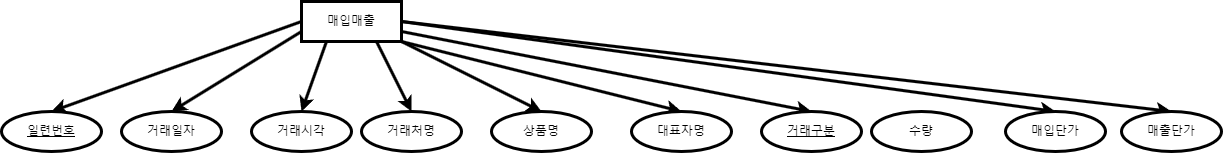

The diagram above was exported from draw.io. Its source (the exported page's mxGraphModel, read from the mxfile embedded in the PNG):
<mxGraphModel dx="2308" dy="771" grid="1" gridSize="10" guides="1" tooltips="1" connect="1" arrows="1" fold="1" page="1" pageScale="1" pageWidth="827" pageHeight="1169" math="0" shadow="0">
  <root>
    <mxCell id="0" />
    <mxCell id="1" parent="0" />
    <mxCell id="pQJyKxE98RG4ciC6QEuW-39" style="rounded=0;orthogonalLoop=1;jettySize=auto;html=1;exitX=0;exitY=0.5;exitDx=0;exitDy=0;entryX=0.5;entryY=0;entryDx=0;entryDy=0;strokeWidth=3;" edge="1" parent="1" source="pQJyKxE98RG4ciC6QEuW-2" target="pQJyKxE98RG4ciC6QEuW-4">
      <mxGeometry relative="1" as="geometry" />
    </mxCell>
    <mxCell id="pQJyKxE98RG4ciC6QEuW-40" style="rounded=0;orthogonalLoop=1;jettySize=auto;html=1;exitX=0;exitY=0.75;exitDx=0;exitDy=0;entryX=0.5;entryY=0;entryDx=0;entryDy=0;strokeWidth=3;" edge="1" parent="1" source="pQJyKxE98RG4ciC6QEuW-2" target="pQJyKxE98RG4ciC6QEuW-8">
      <mxGeometry relative="1" as="geometry" />
    </mxCell>
    <mxCell id="pQJyKxE98RG4ciC6QEuW-43" style="rounded=0;orthogonalLoop=1;jettySize=auto;html=1;exitX=0.25;exitY=1;exitDx=0;exitDy=0;entryX=0.5;entryY=0;entryDx=0;entryDy=0;strokeWidth=3;" edge="1" parent="1" source="pQJyKxE98RG4ciC6QEuW-2" target="pQJyKxE98RG4ciC6QEuW-23">
      <mxGeometry relative="1" as="geometry" />
    </mxCell>
    <mxCell id="pQJyKxE98RG4ciC6QEuW-44" style="rounded=0;orthogonalLoop=1;jettySize=auto;html=1;exitX=0.75;exitY=1;exitDx=0;exitDy=0;entryX=0.5;entryY=0;entryDx=0;entryDy=0;strokeWidth=3;" edge="1" parent="1" source="pQJyKxE98RG4ciC6QEuW-2" target="pQJyKxE98RG4ciC6QEuW-27">
      <mxGeometry relative="1" as="geometry" />
    </mxCell>
    <mxCell id="pQJyKxE98RG4ciC6QEuW-45" style="rounded=0;orthogonalLoop=1;jettySize=auto;html=1;exitX=1;exitY=1;exitDx=0;exitDy=0;entryX=0.5;entryY=0;entryDx=0;entryDy=0;strokeWidth=3;" edge="1" parent="1" source="pQJyKxE98RG4ciC6QEuW-2" target="pQJyKxE98RG4ciC6QEuW-25">
      <mxGeometry relative="1" as="geometry" />
    </mxCell>
    <mxCell id="pQJyKxE98RG4ciC6QEuW-46" style="rounded=0;orthogonalLoop=1;jettySize=auto;html=1;exitX=1;exitY=1;exitDx=0;exitDy=0;entryX=0.5;entryY=0;entryDx=0;entryDy=0;strokeWidth=3;" edge="1" parent="1" source="pQJyKxE98RG4ciC6QEuW-2" target="pQJyKxE98RG4ciC6QEuW-28">
      <mxGeometry relative="1" as="geometry" />
    </mxCell>
    <mxCell id="pQJyKxE98RG4ciC6QEuW-47" style="rounded=0;orthogonalLoop=1;jettySize=auto;html=1;exitX=1;exitY=0.75;exitDx=0;exitDy=0;entryX=0.5;entryY=0;entryDx=0;entryDy=0;strokeWidth=3;" edge="1" parent="1" source="pQJyKxE98RG4ciC6QEuW-2" target="pQJyKxE98RG4ciC6QEuW-15">
      <mxGeometry relative="1" as="geometry" />
    </mxCell>
    <mxCell id="pQJyKxE98RG4ciC6QEuW-48" style="rounded=0;orthogonalLoop=1;jettySize=auto;html=1;exitX=1;exitY=0.5;exitDx=0;exitDy=0;entryX=0.5;entryY=0;entryDx=0;entryDy=0;strokeWidth=3;" edge="1" parent="1" source="pQJyKxE98RG4ciC6QEuW-2" target="pQJyKxE98RG4ciC6QEuW-30">
      <mxGeometry relative="1" as="geometry" />
    </mxCell>
    <mxCell id="pQJyKxE98RG4ciC6QEuW-49" style="rounded=0;orthogonalLoop=1;jettySize=auto;html=1;exitX=1;exitY=0.5;exitDx=0;exitDy=0;entryX=0.5;entryY=0;entryDx=0;entryDy=0;strokeWidth=3;" edge="1" parent="1" source="pQJyKxE98RG4ciC6QEuW-2" target="pQJyKxE98RG4ciC6QEuW-37">
      <mxGeometry relative="1" as="geometry" />
    </mxCell>
    <mxCell id="pQJyKxE98RG4ciC6QEuW-2" value="매입매출" style="whiteSpace=wrap;html=1;align=center;strokeWidth=3;" vertex="1" parent="1">
      <mxGeometry x="290" y="60" width="100" height="40" as="geometry" />
    </mxCell>
    <mxCell id="pQJyKxE98RG4ciC6QEuW-4" value="일련번호&lt;br&gt;" style="ellipse;whiteSpace=wrap;html=1;align=center;fontStyle=4;strokeWidth=3;" vertex="1" parent="1">
      <mxGeometry x="-10" y="170" width="100" height="40" as="geometry" />
    </mxCell>
    <mxCell id="pQJyKxE98RG4ciC6QEuW-8" value="거래일자&lt;br&gt;" style="ellipse;whiteSpace=wrap;html=1;align=center;strokeWidth=3;" vertex="1" parent="1">
      <mxGeometry x="110" y="170" width="100" height="40" as="geometry" />
    </mxCell>
    <mxCell id="pQJyKxE98RG4ciC6QEuW-15" value="거래구분" style="ellipse;whiteSpace=wrap;html=1;align=center;fontStyle=4;strokeWidth=3;" vertex="1" parent="1">
      <mxGeometry x="750" y="170" width="100" height="40" as="geometry" />
    </mxCell>
    <mxCell id="pQJyKxE98RG4ciC6QEuW-23" value="거래시각" style="ellipse;whiteSpace=wrap;html=1;align=center;strokeWidth=3;" vertex="1" parent="1">
      <mxGeometry x="240" y="170" width="100" height="40" as="geometry" />
    </mxCell>
    <mxCell id="pQJyKxE98RG4ciC6QEuW-25" value="상품명" style="ellipse;whiteSpace=wrap;html=1;align=center;strokeWidth=3;" vertex="1" parent="1">
      <mxGeometry x="480" y="170" width="100" height="40" as="geometry" />
    </mxCell>
    <mxCell id="pQJyKxE98RG4ciC6QEuW-27" value="거래처명&lt;br&gt;" style="ellipse;whiteSpace=wrap;html=1;align=center;strokeWidth=3;" vertex="1" parent="1">
      <mxGeometry x="350" y="170" width="100" height="40" as="geometry" />
    </mxCell>
    <mxCell id="pQJyKxE98RG4ciC6QEuW-28" value="대표자명" style="ellipse;whiteSpace=wrap;html=1;align=center;strokeWidth=3;" vertex="1" parent="1">
      <mxGeometry x="620" y="170" width="100" height="40" as="geometry" />
    </mxCell>
    <mxCell id="pQJyKxE98RG4ciC6QEuW-29" value="수량" style="ellipse;whiteSpace=wrap;html=1;align=center;strokeWidth=3;" vertex="1" parent="1">
      <mxGeometry x="860" y="170" width="100" height="40" as="geometry" />
    </mxCell>
    <mxCell id="pQJyKxE98RG4ciC6QEuW-30" value="매입단가" style="ellipse;whiteSpace=wrap;html=1;align=center;strokeWidth=3;" vertex="1" parent="1">
      <mxGeometry x="994" y="170" width="100" height="40" as="geometry" />
    </mxCell>
    <mxCell id="pQJyKxE98RG4ciC6QEuW-37" value="매출단가&lt;br&gt;" style="ellipse;whiteSpace=wrap;html=1;align=center;strokeWidth=3;" vertex="1" parent="1">
      <mxGeometry x="1110" y="170" width="100" height="40" as="geometry" />
    </mxCell>
  </root>
</mxGraphModel>